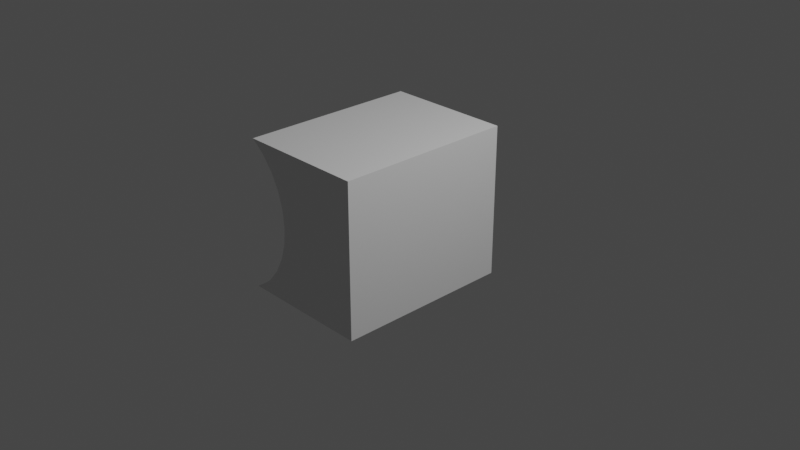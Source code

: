 # Source: MagnetForGen.blend  (saved by Blender 3.3.6; exported with 4.5.12 LTS)
import bpy
from mathutils import Matrix  # noqa: F401  (used for matrix-valued properties, if any)

bpy.ops.wm.read_factory_settings(use_empty=True)
scene = bpy.context.scene
scene.name = 'Scene'

# ---- collections
col_collection = bpy.data.collections.new('Collection'); scene.collection.children.link(col_collection)

# ---- materials (node trees are filled in below, after node groups)
mat_material = bpy.data.materials.new('Material')
mat_material.alpha_threshold = 0.0
mat_material.use_transparent_shadow = False
mat_material.roughness = 0.5
mat_material.line_color = (0.0, 0.0, 0.0, 1.0)

# ---- material node trees
mat_material.use_nodes = True; mat_material.node_tree.nodes.clear()
_N = mat_material.node_tree.nodes; _L = mat_material.node_tree.links
n0 = _N.new('ShaderNodeOutputMaterial'); n0.name = 'Material Output'; n0.location = (300, 300)
n1 = _N.new('ShaderNodeBsdfPrincipled'); n1.name = 'Principled BSDF'; n1.location = (10, 300)
n1.distribution = 'GGX'
n1.subsurface_method = 'RANDOM_WALK_SKIN'
n1.inputs[3].default_value = 1.45
n1.inputs[27].default_value = (0.0, 0.0, 0.0, 1.0)
n1.inputs[28].default_value = 1.0
_L.new(n1.outputs[0], n0.inputs[0])
n0.is_active_output = True

# ---- world
world_world = bpy.data.worlds.new('World'); scene.world = world_world
world_world.use_nodes = True; world_world.node_tree.nodes.clear()
_N = world_world.node_tree.nodes; _L = world_world.node_tree.links
n0 = _N.new('ShaderNodeOutputWorld'); n0.name = 'World Output'; n0.location = (300, 300)
n1 = _N.new('ShaderNodeBackground'); n1.name = 'Background'; n1.location = (10, 300)
n1.inputs[0].default_value = (0.05088, 0.05088, 0.05088, 1.0)
_L.new(n1.outputs[0], n0.inputs[0])
n0.is_active_output = True
world_world.color = (0.05088, 0.05088, 0.05088)
world_world.use_sun_shadow = False
world_world.sun_shadow_jitter_overblur = 0.0

# ---- cameras
cam_camera = bpy.data.cameras.new('Camera')
cam_camera.clip_end = 100.0
cam_camera.ortho_scale = 7.314

# ---- lights
light_light = bpy.data.lights.new('Light', 'POINT')
light_light.transmission_factor = 0.0
light_light.energy = 1000.0
light_light.shadow_soft_size = 0.1
light_light.shadow_maximum_resolution = 0.006
light_light.use_absolute_resolution = True

# ---- meshes
me_cube = bpy.data.meshes.new('Cube')
me_cube.from_pydata([(-0.6733, 1.0, 1.0), (-0.6733, -1.0, 1.0), (-0.5765, -1.0, 0.8556), (-0.4359, -1.0, 0.4731), (-0.4958, -1.0, 0.6769), (-0.7175, -1.0, -1.0), (-0.6748, -1.0, -0.9585), (-0.5765, -1.0, -0.8119), (-0.4958, -1.0, -0.6332), (-0.3865, -1.0, 0.02187), (-0.399, -1.0, 0.2519), (-0.4359, -1.0, -0.4293), (-0.399, -1.0, -0.2082), (-0.7175, 1.0, -1.0), (-0.5765, 1.0, 0.8556), (-0.4958, 1.0, 0.6769), (-0.3865, 1.0, 0.02187), (-0.399, 1.0, 0.2519), (-0.4359, 1.0, -0.4293), (-0.399, 1.0, -0.2082), (-0.4359, 1.0, 0.4731), (-0.6748, 1.0, -0.9585), (-0.5765, 1.0, -0.8119), (-0.4958, 1.0, -0.6332), (0.2514, 1.0, 1.0), (0.2514, -1.0, 1.0), (0.2514, -1.0, -1.0), (0.2514, 1.0, -1.0)], [], [(0, 1, 25, 24), (1, 2, 4, 3, 10, 9, 12, 11, 8, 7, 6, 5, 26, 25), (5, 13, 27, 26), (21, 22, 23, 18, 19, 16, 17, 20, 15, 14, 0, 24, 27, 13), (13, 5, 6, 21), (7, 22, 21, 6), (8, 23, 22, 7), (23, 8, 11, 18), (12, 19, 18, 11), (9, 16, 19, 12), (10, 17, 16, 9), (3, 20, 17, 10), (4, 15, 20, 3), (2, 14, 15, 4), (1, 0, 14, 2), (24, 25, 26, 27)])
me_cube.polygons.foreach_set('material_index', [0, 0, 0, 0, 1, 1, 1, 1, 1, 1, 1, 1, 1, 1, 1, 1])
_uv = me_cube.uv_layers.new(name='UVMap')
_uv.uv.foreach_set('vector', [0.8342, 0.5, 0.8342, 0.75, 0.7186, 0.75, 0.7186, 0.5, 0.625, 0.9592, 0.607, 0.9471, 0.5846, 0.937, 0.5591, 0.9295, 0.5315, 0.9249, 0.5027, 0.9233, 0.474, 0.9249, 0.4463, 0.9295, 0.4209, 0.937, 0.3985, 0.9471, 0.3802, 0.9593, 0.375, 0.9647, 0.375, 0.8436, 0.625, 0.8436, 0.1603, 0.75, 0.1603, 0.5, 0.2814, 0.5, 0.2814, 0.75, 0.3802, 0.2907, 0.3985, 0.3029, 0.4209, 0.313, 0.4463, 0.3205, 0.474, 0.3251, 0.5027, 0.3267, 0.5315, 0.3251, 0.5591, 0.3205, 0.5846, 0.313, 0.607, 0.3029, 0.625, 0.2908, 0.625, 0.4064, 0.375, 0.4064, 0.375, 0.2853, 0.0, 0.0, 0.0, 0.0, 0.0, 0.0, 0.0, 0.0, 0.0, 0.0, 0.0, 0.0, 0.0, 0.0, 0.0, 0.0, 0.0, 0.0, 0.0, 0.0, 0.0, 0.0, 0.0, 0.0, 0.0, 0.0, 0.0, 0.0, 0.0, 0.0, 0.0, 0.0, 0.0, 0.0, 0.0, 0.0, 0.0, 0.0, 0.0, 0.0, 0.0, 0.0, 0.0, 0.0, 0.0, 0.0, 0.0, 0.0, 0.0, 0.0, 0.0, 0.0, 0.0, 0.0, 0.0, 0.0, 0.0, 0.0, 0.0, 0.0, 0.0, 0.0, 0.0, 0.0, 0.0, 0.0, 0.0, 0.0, 0.0, 0.0, 0.0, 0.0, 0.0, 0.0, 0.0, 0.0, 0.0, 0.0, 0.0, 0.0, 0.0, 0.0, 0.0, 0.0, 0.0, 0.0, 0.0, 0.0, 0.0, 0.0, 0.0, 0.0, 0.0, 0.0, 0.0, 0.0])
_uv.active_render = True
_uv = me_cube.uv_layers.new(name='UVマップ')
_uv.uv.foreach_set('vector', [0.0, 0.0, 0.0, 0.0, 0.0, 0.0, 0.0, 0.0, 0.0, 0.0, 0.0, 0.0, 0.0, 0.0, 0.0, 0.0, 0.0, 0.0, 0.0, 0.0, 0.0, 0.0, 0.0, 0.0, 0.0, 0.0, 0.0, 0.0, 0.0, 0.0, 0.0, 0.0, 0.0, 0.0, 0.0, 0.0, 0.0, 0.0, 0.0, 0.0, 0.0, 0.0, 0.0, 0.0, 0.0, 0.0, 0.0, 0.0, 0.0, 0.0, 0.0, 0.0, 0.0, 0.0, 0.0, 0.0, 0.0, 0.0, 0.0, 0.0, 0.0, 0.0, 0.0, 0.0, 0.0, 0.0, 0.0, 0.0, 0.0, 0.0, 0.0, 0.0, 0.9182, 0.9809, 0.9182, 0.517, 0.9062, 0.517, 0.9062, 0.9809, 0.875, 0.517, 0.875, 0.9809, 0.9062, 0.9809, 0.9062, 0.517, 0.8438, 0.517, 0.8438, 0.9809, 0.875, 0.9809, 0.875, 0.517, 0.8438, 0.9809, 0.8438, 0.517, 0.8125, 0.517, 0.8125, 0.9809, 0.7813, 0.517, 0.7812, 0.9809, 0.8125, 0.9809, 0.8125, 0.517, 0.75, 0.517, 0.75, 0.9809, 0.7812, 0.9809, 0.7813, 0.517, 0.7188, 0.517, 0.7188, 0.9809, 0.75, 0.9809, 0.75, 0.517, 0.6875, 0.517, 0.6875, 0.9809, 0.7188, 0.9809, 0.7188, 0.517, 0.6562, 0.517, 0.6562, 0.9809, 0.6875, 0.9809, 0.6875, 0.517, 0.625, 0.517, 0.625, 0.9809, 0.6562, 0.9809, 0.6562, 0.517, 0.5942, 0.517, 0.5942, 0.9809, 0.625, 0.9809, 0.625, 0.517, 0.5246, 0.1779, 0.5246, 0.03636, 0.4046, 0.03636, 0.4046, 0.1779])
me_cube.materials.append(mat_material)
me_cube.materials.append(None)
me_cube.use_mirror_vertex_groups = False
me_cube.update()

# ---- objects
ob_cube = bpy.data.objects.new('Cube', me_cube)
ob_light = bpy.data.objects.new('Light', light_light)
ob_camera = bpy.data.objects.new('Camera', cam_camera)

# ---- transforms, parenting, visibility, modifiers, constraints
ob_cube.location = (0.0, 0.0, 0.0)
ob_cube.scale = (1.542, 1.0, 0.8481)
ob_cube.lock_rotations_4d = False
ob_cube.empty_display_type = 'ARROWS'
ob_cube.lineart.crease_threshold = 0.0
ob_light.location = (4.076, 1.005, 5.904)
ob_light.rotation_euler = (0.6503, 0.05522, 1.866)
ob_light.lock_rotations_4d = False
ob_light.empty_display_type = 'ARROWS'
ob_light.color = (0.0, 0.0, 0.0, 0.0)
ob_light.lineart.crease_threshold = 0.0
ob_camera.location = (7.359, -6.926, 4.958)
ob_camera.rotation_euler = (1.109, 0.0, 0.8149)
ob_camera.lock_rotations_4d = False
ob_camera.empty_display_type = 'ARROWS'
ob_camera.color = (0.0, 0.0, 0.0, 0.0)
ob_camera.display_type = 'WIRE'
ob_camera.lineart.crease_threshold = 0.0

# ---- collection membership
col_collection.objects.link(ob_cube)
col_collection.objects.link(ob_light)
col_collection.objects.link(ob_camera)

# ---- scene / render settings (as saved in the file)
scene.camera = ob_camera
scene.frame_start = 1; scene.frame_end = 250; scene.frame_set(1)
scene.render.engine = 'BLENDER_EEVEE_NEXT'
scene.cycles.sampling_pattern = 'TABULATED_SOBOL'
scene.cycles.use_light_tree = False
scene.view_settings.view_transform = 'Filmic'
bpy.context.view_layer.update()
